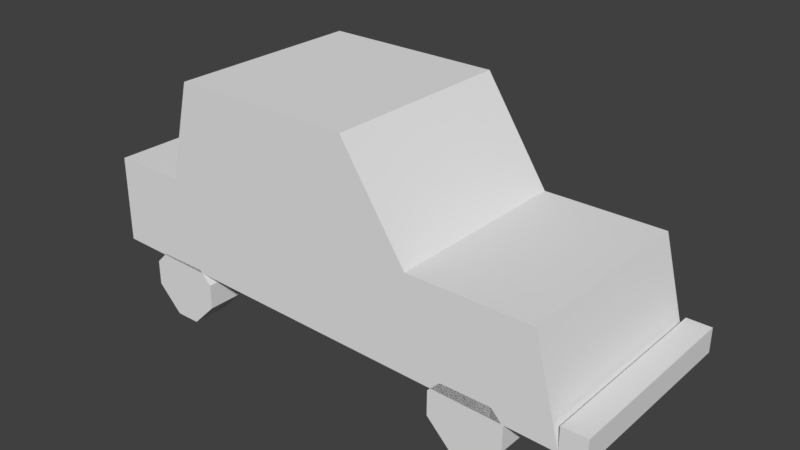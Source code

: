# Source: Fortnite_car_1.blend  (saved by Blender 2.79.0; exported with 4.5.12 LTS)
import bpy
from mathutils import Matrix  # noqa: F401  (used for matrix-valued properties, if any)

bpy.ops.wm.read_factory_settings(use_empty=True)
scene = bpy.context.scene
scene.name = 'Scene'

# ---- collections
col_collection_1 = bpy.data.collections.new('Collection 1'); scene.collection.children.link(col_collection_1)

# ---- world
world_world = bpy.data.worlds.new('World'); scene.world = world_world
world_world.color = (0.05088, 0.05088, 0.05088)
world_world.use_sun_shadow = False
world_world.sun_shadow_jitter_overblur = 0.0
world_world.cycles.sampling_method = 'MANUAL'

# ---- meshes
me_solid_3_001 = bpy.data.meshes.new('solid_3.001')
me_solid_3_001.from_pydata([(-64.0, -64.0, 64.0), (64.0, -64.0, 64.0), (21.33, -64.0, 128.0), (-64.0, -64.0, 128.0), (64.0, 64.0, 64.0), (-64.0, 64.0, 64.0), (-64.0, 64.0, 128.0), (21.33, 64.0, 128.0), (-64.0, 64.0, 64.0), (-64.0, -64.0, 64.0), (-64.0, -64.0, 128.0), (-64.0, 64.0, 128.0), (64.0, -64.0, 64.0), (64.0, 64.0, 64.0), (21.33, 64.0, 128.0), (21.33, -64.0, 128.0), (-64.0, -64.0, 128.0), (21.33, -64.0, 128.0), (21.33, 64.0, 128.0), (-64.0, 64.0, 128.0), (-64.0, 64.0, 64.0), (64.0, 64.0, 64.0), (64.0, -64.0, 64.0), (-64.0, -64.0, 64.0)], [], [(0, 1, 2, 3), (4, 5, 6, 7), (8, 9, 10, 11), (12, 13, 14, 15), (16, 17, 18, 19), (20, 21, 22, 23)])
me_solid_3_001.use_remesh_preserve_volume = False
me_solid_3_001.use_remesh_preserve_attributes = False
me_solid_3_001.use_mirror_vertex_groups = False
me_solid_3_001.update()
me_solid_16_001 = bpy.data.meshes.new('solid_16.001')
me_solid_16_001.from_pydata([(-96.0, -64.0, -24.0), (-88.0, -64.0, -16.0), (-88.0, -64.0, 0.0), (-96.0, -64.0, 8.0), (-88.0, -40.0, -16.0), (-96.0, -40.0, -24.0), (-96.0, -40.0, 8.0), (-88.0, -40.0, 0.0), (-96.0, -40.0, -24.0), (-96.0, -64.0, -24.0), (-96.0, -64.0, 8.0), (-96.0, -40.0, 8.0), (-88.0, -64.0, -16.0), (-88.0, -40.0, -16.0), (-88.0, -40.0, 0.0), (-88.0, -64.0, 0.0), (-96.0, -64.0, 8.0), (-88.0, -64.0, 0.0), (-88.0, -40.0, 0.0), (-96.0, -40.0, 8.0), (-96.0, -40.0, -24.0), (-88.0, -40.0, -16.0), (-88.0, -64.0, -16.0), (-96.0, -64.0, -24.0)], [], [(0, 1, 2, 3), (4, 5, 6, 7), (8, 9, 10, 11), (12, 13, 14, 15), (16, 17, 18, 19), (20, 21, 22, 23)])
me_solid_16_001.use_remesh_preserve_volume = False
me_solid_16_001.use_remesh_preserve_attributes = False
me_solid_16_001.use_mirror_vertex_groups = False
me_solid_16_001.update()
me_solid_11_001 = bpy.data.meshes.new('solid_11.001')
me_solid_11_001.from_pydata([(96.0, -64.0, -32.0), (112.0, -64.0, -32.0), (120.0, -64.0, -24.0), (88.0, -64.0, -24.0), (112.0, -40.0, -32.0), (96.0, -40.0, -32.0), (88.0, -40.0, -24.0), (120.0, -40.0, -24.0), (96.0, -40.0, -32.0), (96.0, -64.0, -32.0), (88.0, -64.0, -24.0), (88.0, -40.0, -24.0), (112.0, -64.0, -32.0), (112.0, -40.0, -32.0), (120.0, -40.0, -24.0), (120.0, -64.0, -24.0), (88.0, -64.0, -24.0), (120.0, -64.0, -24.0), (120.0, -40.0, -24.0), (88.0, -40.0, -24.0), (96.0, -40.0, -32.0), (112.0, -40.0, -32.0), (112.0, -64.0, -32.0), (96.0, -64.0, -32.0)], [], [(0, 1, 2, 3), (4, 5, 6, 7), (8, 9, 10, 11), (12, 13, 14, 15), (16, 17, 18, 19), (20, 21, 22, 23)])
me_solid_11_001.use_remesh_preserve_volume = False
me_solid_11_001.use_remesh_preserve_attributes = False
me_solid_11_001.use_mirror_vertex_groups = False
me_solid_11_001.update()
me_solid_21_001 = bpy.data.meshes.new('solid_21.001')
me_solid_21_001.from_pydata([(120.0, 40.0, -24.0), (128.0, 40.0, -16.0), (128.0, 40.0, 0.0), (120.0, 40.0, 8.0), (128.0, 64.0, -16.0), (120.0, 64.0, -24.0), (120.0, 64.0, 8.0), (128.0, 64.0, 0.0), (120.0, 64.0, -24.0), (120.0, 40.0, -24.0), (120.0, 40.0, 8.0), (120.0, 64.0, 8.0), (128.0, 40.0, -16.0), (128.0, 64.0, -16.0), (128.0, 64.0, 0.0), (128.0, 40.0, 0.0), (120.0, 40.0, 8.0), (128.0, 40.0, 0.0), (128.0, 64.0, 0.0), (120.0, 64.0, 8.0), (120.0, 64.0, -24.0), (128.0, 64.0, -16.0), (128.0, 40.0, -16.0), (120.0, 40.0, -24.0)], [], [(0, 1, 2, 3), (4, 5, 6, 7), (8, 9, 10, 11), (12, 13, 14, 15), (16, 17, 18, 19), (20, 21, 22, 23)])
me_solid_21_001.use_remesh_preserve_volume = False
me_solid_21_001.use_remesh_preserve_attributes = False
me_solid_21_001.use_mirror_vertex_groups = False
me_solid_21_001.update()
me_solid_20_001 = bpy.data.meshes.new('solid_20.001')
me_solid_20_001.from_pydata([(80.0, 40.0, -16.0), (88.0, 40.0, -24.0), (88.0, 40.0, 8.0), (80.0, 40.0, 0.0), (88.0, 64.0, -24.0), (80.0, 64.0, -16.0), (80.0, 64.0, 0.0), (88.0, 64.0, 8.0), (80.0, 64.0, -16.0), (80.0, 40.0, -16.0), (80.0, 40.0, 0.0), (80.0, 64.0, 0.0), (88.0, 40.0, -24.0), (88.0, 64.0, -24.0), (88.0, 64.0, 8.0), (88.0, 40.0, 8.0), (80.0, 40.0, 0.0), (88.0, 40.0, 8.0), (88.0, 64.0, 8.0), (80.0, 64.0, 0.0), (80.0, 64.0, -16.0), (88.0, 64.0, -24.0), (88.0, 40.0, -24.0), (80.0, 40.0, -16.0)], [], [(0, 1, 2, 3), (4, 5, 6, 7), (8, 9, 10, 11), (12, 13, 14, 15), (16, 17, 18, 19), (20, 21, 22, 23)])
me_solid_20_001.use_remesh_preserve_volume = False
me_solid_20_001.use_remesh_preserve_attributes = False
me_solid_20_001.use_mirror_vertex_groups = False
me_solid_20_001.update()
me_solid_25_001 = bpy.data.meshes.new('solid_25.001')
me_solid_25_001.from_pydata([(-136.0, 40.0, -16.0), (-128.0, 40.0, -24.0), (-128.0, 40.0, 8.0), (-136.0, 40.0, 0.0), (-128.0, 64.0, -24.0), (-136.0, 64.0, -16.0), (-136.0, 64.0, 0.0), (-128.0, 64.0, 8.0), (-136.0, 64.0, -16.0), (-136.0, 40.0, -16.0), (-136.0, 40.0, 0.0), (-136.0, 64.0, 0.0), (-128.0, 40.0, -24.0), (-128.0, 64.0, -24.0), (-128.0, 64.0, 8.0), (-128.0, 40.0, 8.0), (-136.0, 40.0, 0.0), (-128.0, 40.0, 8.0), (-128.0, 64.0, 8.0), (-136.0, 64.0, 0.0), (-136.0, 64.0, -16.0), (-128.0, 64.0, -24.0), (-128.0, 40.0, -24.0), (-136.0, 40.0, -16.0)], [], [(0, 1, 2, 3), (4, 5, 6, 7), (8, 9, 10, 11), (12, 13, 14, 15), (16, 17, 18, 19), (20, 21, 22, 23)])
me_solid_25_001.use_remesh_preserve_volume = False
me_solid_25_001.use_remesh_preserve_attributes = False
me_solid_25_001.use_mirror_vertex_groups = False
me_solid_25_001.update()
me_solid_17_001 = bpy.data.meshes.new('solid_17.001')
me_solid_17_001.from_pydata([(-120.0, -64.0, -32.0), (-104.0, -64.0, -32.0), (-96.0, -64.0, -24.0), (-128.0, -64.0, -24.0), (-104.0, -40.0, -32.0), (-120.0, -40.0, -32.0), (-128.0, -40.0, -24.0), (-96.0, -40.0, -24.0), (-120.0, -40.0, -32.0), (-120.0, -64.0, -32.0), (-128.0, -64.0, -24.0), (-128.0, -40.0, -24.0), (-104.0, -64.0, -32.0), (-104.0, -40.0, -32.0), (-96.0, -40.0, -24.0), (-96.0, -64.0, -24.0), (-128.0, -64.0, -24.0), (-96.0, -64.0, -24.0), (-96.0, -40.0, -24.0), (-128.0, -40.0, -24.0), (-120.0, -40.0, -32.0), (-104.0, -40.0, -32.0), (-104.0, -64.0, -32.0), (-120.0, -64.0, -32.0)], [], [(0, 1, 2, 3), (4, 5, 6, 7), (8, 9, 10, 11), (12, 13, 14, 15), (16, 17, 18, 19), (20, 21, 22, 23)])
me_solid_17_001.use_remesh_preserve_volume = False
me_solid_17_001.use_remesh_preserve_attributes = False
me_solid_17_001.use_mirror_vertex_groups = False
me_solid_17_001.update()
me_solid_24_001 = bpy.data.meshes.new('solid_24.001')
me_solid_24_001.from_pydata([(-128.0, 40.0, -24.0), (-96.0, 40.0, -24.0), (-96.0, 40.0, 8.0), (-128.0, 40.0, 8.0), (-96.0, 64.0, -24.0), (-128.0, 64.0, -24.0), (-128.0, 64.0, 8.0), (-96.0, 64.0, 8.0), (-128.0, 64.0, -24.0), (-128.0, 40.0, -24.0), (-128.0, 40.0, 8.0), (-128.0, 64.0, 8.0), (-96.0, 40.0, -24.0), (-96.0, 64.0, -24.0), (-96.0, 64.0, 8.0), (-96.0, 40.0, 8.0), (-128.0, 40.0, 8.0), (-96.0, 40.0, 8.0), (-96.0, 64.0, 8.0), (-128.0, 64.0, 8.0), (-128.0, 64.0, -24.0), (-96.0, 64.0, -24.0), (-96.0, 40.0, -24.0), (-128.0, 40.0, -24.0)], [], [(0, 1, 2, 3), (4, 5, 6, 7), (8, 9, 10, 11), (12, 13, 14, 15), (16, 17, 18, 19), (20, 21, 22, 23)])
me_solid_24_001.use_remesh_preserve_volume = False
me_solid_24_001.use_remesh_preserve_attributes = False
me_solid_24_001.use_mirror_vertex_groups = False
me_solid_24_001.update()
me_solid_2_001 = bpy.data.meshes.new('solid_2.001')
me_solid_2_001.from_pydata([(-160.0, -64.0, 8.0), (160.0, -64.0, 0.0), (143.2, -64.0, 64.0), (-160.0, -64.0, 64.0), (160.0, 64.0, 0.0), (-160.0, 64.0, 8.0), (-160.0, 64.0, 64.0), (143.2, 64.0, 64.0), (-160.0, 64.0, 8.0), (-160.0, -64.0, 8.0), (-160.0, -64.0, 64.0), (-160.0, 64.0, 64.0), (160.0, -64.0, 0.0), (160.0, 64.0, 0.0), (143.2, 64.0, 64.0), (143.2, -64.0, 64.0), (-160.0, -64.0, 64.0), (143.2, -64.0, 64.0), (143.2, 64.0, 64.0), (-160.0, 64.0, 64.0), (-160.0, 64.0, 8.0), (160.0, 64.0, 0.0), (160.0, -64.0, 0.0), (-160.0, -64.0, 8.0)], [], [(0, 1, 2, 3), (4, 5, 6, 7), (8, 9, 10, 11), (12, 13, 14, 15), (16, 17, 18, 19), (20, 21, 22, 23)])
me_solid_2_001.use_remesh_preserve_volume = False
me_solid_2_001.use_remesh_preserve_attributes = False
me_solid_2_001.use_mirror_vertex_groups = False
me_solid_2_001.update()
me_solid_14_001 = bpy.data.meshes.new('solid_14.001')
me_solid_14_001.from_pydata([(-128.0, -64.0, -24.0), (-96.0, -64.0, -24.0), (-96.0, -64.0, 8.0), (-128.0, -64.0, 8.0), (-96.0, -40.0, -24.0), (-128.0, -40.0, -24.0), (-128.0, -40.0, 8.0), (-96.0, -40.0, 8.0), (-128.0, -40.0, -24.0), (-128.0, -64.0, -24.0), (-128.0, -64.0, 8.0), (-128.0, -40.0, 8.0), (-96.0, -64.0, -24.0), (-96.0, -40.0, -24.0), (-96.0, -40.0, 8.0), (-96.0, -64.0, 8.0), (-128.0, -64.0, 8.0), (-96.0, -64.0, 8.0), (-96.0, -40.0, 8.0), (-128.0, -40.0, 8.0), (-128.0, -40.0, -24.0), (-96.0, -40.0, -24.0), (-96.0, -64.0, -24.0), (-128.0, -64.0, -24.0)], [], [(0, 1, 2, 3), (4, 5, 6, 7), (8, 9, 10, 11), (12, 13, 14, 15), (16, 17, 18, 19), (20, 21, 22, 23)])
me_solid_14_001.use_remesh_preserve_volume = False
me_solid_14_001.use_remesh_preserve_attributes = False
me_solid_14_001.use_mirror_vertex_groups = False
me_solid_14_001.update()
me_solid_15_001 = bpy.data.meshes.new('solid_15.001')
me_solid_15_001.from_pydata([(-136.0, -64.0, -16.0), (-128.0, -64.0, -24.0), (-128.0, -64.0, 8.0), (-136.0, -64.0, 0.0), (-128.0, -40.0, -24.0), (-136.0, -40.0, -16.0), (-136.0, -40.0, 0.0), (-128.0, -40.0, 8.0), (-136.0, -40.0, -16.0), (-136.0, -64.0, -16.0), (-136.0, -64.0, 0.0), (-136.0, -40.0, 0.0), (-128.0, -64.0, -24.0), (-128.0, -40.0, -24.0), (-128.0, -40.0, 8.0), (-128.0, -64.0, 8.0), (-136.0, -64.0, 0.0), (-128.0, -64.0, 8.0), (-128.0, -40.0, 8.0), (-136.0, -40.0, 0.0), (-136.0, -40.0, -16.0), (-128.0, -40.0, -24.0), (-128.0, -64.0, -24.0), (-136.0, -64.0, -16.0)], [], [(0, 1, 2, 3), (4, 5, 6, 7), (8, 9, 10, 11), (12, 13, 14, 15), (16, 17, 18, 19), (20, 21, 22, 23)])
me_solid_15_001.use_remesh_preserve_volume = False
me_solid_15_001.use_remesh_preserve_attributes = False
me_solid_15_001.use_mirror_vertex_groups = False
me_solid_15_001.update()
me_solid_27_001 = bpy.data.meshes.new('solid_27.001')
me_solid_27_001.from_pydata([(-120.0, 40.0, -32.0), (-104.0, 40.0, -32.0), (-96.0, 40.0, -24.0), (-128.0, 40.0, -24.0), (-104.0, 64.0, -32.0), (-120.0, 64.0, -32.0), (-128.0, 64.0, -24.0), (-96.0, 64.0, -24.0), (-120.0, 64.0, -32.0), (-120.0, 40.0, -32.0), (-128.0, 40.0, -24.0), (-128.0, 64.0, -24.0), (-104.0, 40.0, -32.0), (-104.0, 64.0, -32.0), (-96.0, 64.0, -24.0), (-96.0, 40.0, -24.0), (-128.0, 40.0, -24.0), (-96.0, 40.0, -24.0), (-96.0, 64.0, -24.0), (-128.0, 64.0, -24.0), (-120.0, 64.0, -32.0), (-104.0, 64.0, -32.0), (-104.0, 40.0, -32.0), (-120.0, 40.0, -32.0)], [], [(0, 1, 2, 3), (4, 5, 6, 7), (8, 9, 10, 11), (12, 13, 14, 15), (16, 17, 18, 19), (20, 21, 22, 23)])
me_solid_27_001.use_remesh_preserve_volume = False
me_solid_27_001.use_remesh_preserve_attributes = False
me_solid_27_001.use_mirror_vertex_groups = False
me_solid_27_001.update()
me_solid_10_001 = bpy.data.meshes.new('solid_10.001')
me_solid_10_001.from_pydata([(120.0, -64.0, -24.0), (128.0, -64.0, -16.0), (128.0, -64.0, 0.0), (120.0, -64.0, 8.0), (128.0, -40.0, -16.0), (120.0, -40.0, -24.0), (120.0, -40.0, 8.0), (128.0, -40.0, 0.0), (120.0, -40.0, -24.0), (120.0, -64.0, -24.0), (120.0, -64.0, 8.0), (120.0, -40.0, 8.0), (128.0, -64.0, -16.0), (128.0, -40.0, -16.0), (128.0, -40.0, 0.0), (128.0, -64.0, 0.0), (120.0, -64.0, 8.0), (128.0, -64.0, 0.0), (128.0, -40.0, 0.0), (120.0, -40.0, 8.0), (120.0, -40.0, -24.0), (128.0, -40.0, -16.0), (128.0, -64.0, -16.0), (120.0, -64.0, -24.0)], [], [(0, 1, 2, 3), (4, 5, 6, 7), (8, 9, 10, 11), (12, 13, 14, 15), (16, 17, 18, 19), (20, 21, 22, 23)])
me_solid_10_001.use_remesh_preserve_volume = False
me_solid_10_001.use_remesh_preserve_attributes = False
me_solid_10_001.use_mirror_vertex_groups = False
me_solid_10_001.update()
me_solid_26_001 = bpy.data.meshes.new('solid_26.001')
me_solid_26_001.from_pydata([(-96.0, 40.0, -24.0), (-88.0, 40.0, -16.0), (-88.0, 40.0, 0.0), (-96.0, 40.0, 8.0), (-88.0, 64.0, -16.0), (-96.0, 64.0, -24.0), (-96.0, 64.0, 8.0), (-88.0, 64.0, 0.0), (-96.0, 64.0, -24.0), (-96.0, 40.0, -24.0), (-96.0, 40.0, 8.0), (-96.0, 64.0, 8.0), (-88.0, 40.0, -16.0), (-88.0, 64.0, -16.0), (-88.0, 64.0, 0.0), (-88.0, 40.0, 0.0), (-96.0, 40.0, 8.0), (-88.0, 40.0, 0.0), (-88.0, 64.0, 0.0), (-96.0, 64.0, 8.0), (-96.0, 64.0, -24.0), (-88.0, 64.0, -16.0), (-88.0, 40.0, -16.0), (-96.0, 40.0, -24.0)], [], [(0, 1, 2, 3), (4, 5, 6, 7), (8, 9, 10, 11), (12, 13, 14, 15), (16, 17, 18, 19), (20, 21, 22, 23)])
me_solid_26_001.use_remesh_preserve_volume = False
me_solid_26_001.use_remesh_preserve_attributes = False
me_solid_26_001.use_mirror_vertex_groups = False
me_solid_26_001.update()
me_solid_6_001 = bpy.data.meshes.new('solid_6.001')
me_solid_6_001.from_pydata([(88.0, -64.0, -24.0), (120.0, -64.0, -24.0), (120.0, -64.0, 8.0), (88.0, -64.0, 8.0), (120.0, -40.0, -24.0), (88.0, -40.0, -24.0), (88.0, -40.0, 8.0), (120.0, -40.0, 8.0), (88.0, -40.0, -24.0), (88.0, -64.0, -24.0), (88.0, -64.0, 8.0), (88.0, -40.0, 8.0), (120.0, -64.0, -24.0), (120.0, -40.0, -24.0), (120.0, -40.0, 8.0), (120.0, -64.0, 8.0), (88.0, -64.0, 8.0), (120.0, -64.0, 8.0), (120.0, -40.0, 8.0), (88.0, -40.0, 8.0), (88.0, -40.0, -24.0), (120.0, -40.0, -24.0), (120.0, -64.0, -24.0), (88.0, -64.0, -24.0)], [], [(0, 1, 2, 3), (4, 5, 6, 7), (8, 9, 10, 11), (12, 13, 14, 15), (16, 17, 18, 19), (20, 21, 22, 23)])
me_solid_6_001.use_remesh_preserve_volume = False
me_solid_6_001.use_remesh_preserve_attributes = False
me_solid_6_001.use_mirror_vertex_groups = False
me_solid_6_001.update()
me_solid_22_001 = bpy.data.meshes.new('solid_22.001')
me_solid_22_001.from_pydata([(96.0, 40.0, -32.0), (112.0, 40.0, -32.0), (120.0, 40.0, -24.0), (88.0, 40.0, -24.0), (112.0, 64.0, -32.0), (96.0, 64.0, -32.0), (88.0, 64.0, -24.0), (120.0, 64.0, -24.0), (96.0, 64.0, -32.0), (96.0, 40.0, -32.0), (88.0, 40.0, -24.0), (88.0, 64.0, -24.0), (112.0, 40.0, -32.0), (112.0, 64.0, -32.0), (120.0, 64.0, -24.0), (120.0, 40.0, -24.0), (88.0, 40.0, -24.0), (120.0, 40.0, -24.0), (120.0, 64.0, -24.0), (88.0, 64.0, -24.0), (96.0, 64.0, -32.0), (112.0, 64.0, -32.0), (112.0, 40.0, -32.0), (96.0, 40.0, -32.0)], [], [(0, 1, 2, 3), (4, 5, 6, 7), (8, 9, 10, 11), (12, 13, 14, 15), (16, 17, 18, 19), (20, 21, 22, 23)])
me_solid_22_001.use_remesh_preserve_volume = False
me_solid_22_001.use_remesh_preserve_attributes = False
me_solid_22_001.use_mirror_vertex_groups = False
me_solid_22_001.update()
me_solid_8_001 = bpy.data.meshes.new('solid_8.001')
me_solid_8_001.from_pydata([(80.0, -64.0, -16.0), (88.0, -64.0, -24.0), (88.0, -64.0, 8.0), (80.0, -64.0, 0.0), (88.0, -40.0, -24.0), (80.0, -40.0, -16.0), (80.0, -40.0, 0.0), (88.0, -40.0, 8.0), (80.0, -40.0, -16.0), (80.0, -64.0, -16.0), (80.0, -64.0, 0.0), (80.0, -40.0, 0.0), (88.0, -64.0, -24.0), (88.0, -40.0, -24.0), (88.0, -40.0, 8.0), (88.0, -64.0, 8.0), (80.0, -64.0, 0.0), (88.0, -64.0, 8.0), (88.0, -40.0, 8.0), (80.0, -40.0, 0.0), (80.0, -40.0, -16.0), (88.0, -40.0, -24.0), (88.0, -64.0, -24.0), (80.0, -64.0, -16.0)], [], [(0, 1, 2, 3), (4, 5, 6, 7), (8, 9, 10, 11), (12, 13, 14, 15), (16, 17, 18, 19), (20, 21, 22, 23)])
me_solid_8_001.use_remesh_preserve_volume = False
me_solid_8_001.use_remesh_preserve_attributes = False
me_solid_8_001.use_mirror_vertex_groups = False
me_solid_8_001.update()
me_solid_19_001 = bpy.data.meshes.new('solid_19.001')
me_solid_19_001.from_pydata([(88.0, 40.0, -24.0), (120.0, 40.0, -24.0), (120.0, 40.0, 8.0), (88.0, 40.0, 8.0), (120.0, 64.0, -24.0), (88.0, 64.0, -24.0), (88.0, 64.0, 8.0), (120.0, 64.0, 8.0), (88.0, 64.0, -24.0), (88.0, 40.0, -24.0), (88.0, 40.0, 8.0), (88.0, 64.0, 8.0), (120.0, 40.0, -24.0), (120.0, 64.0, -24.0), (120.0, 64.0, 8.0), (120.0, 40.0, 8.0), (88.0, 40.0, 8.0), (120.0, 40.0, 8.0), (120.0, 64.0, 8.0), (88.0, 64.0, 8.0), (88.0, 64.0, -24.0), (120.0, 64.0, -24.0), (120.0, 40.0, -24.0), (88.0, 40.0, -24.0)], [], [(0, 1, 2, 3), (4, 5, 6, 7), (8, 9, 10, 11), (12, 13, 14, 15), (16, 17, 18, 19), (20, 21, 22, 23)])
me_solid_19_001.use_remesh_preserve_volume = False
me_solid_19_001.use_remesh_preserve_attributes = False
me_solid_19_001.use_mirror_vertex_groups = False
me_solid_19_001.update()
me_solid_4_001 = bpy.data.meshes.new('solid_4.001')
me_solid_4_001.from_pydata([(-112.0, -64.0, 64.0), (-64.0, -64.0, 64.0), (-64.0, -64.0, 128.0), (-96.0, -64.0, 128.0), (-64.0, 64.0, 64.0), (-112.0, 64.0, 64.0), (-96.0, 64.0, 128.0), (-64.0, 64.0, 128.0), (-112.0, 64.0, 64.0), (-112.0, -64.0, 64.0), (-96.0, -64.0, 128.0), (-96.0, 64.0, 128.0), (-64.0, -64.0, 64.0), (-64.0, 64.0, 64.0), (-64.0, 64.0, 128.0), (-64.0, -64.0, 128.0), (-96.0, -64.0, 128.0), (-64.0, -64.0, 128.0), (-64.0, 64.0, 128.0), (-96.0, 64.0, 128.0), (-112.0, 64.0, 64.0), (-64.0, 64.0, 64.0), (-64.0, -64.0, 64.0), (-112.0, -64.0, 64.0)], [], [(0, 1, 2, 3), (4, 5, 6, 7), (8, 9, 10, 11), (12, 13, 14, 15), (16, 17, 18, 19), (20, 21, 22, 23)])
me_solid_4_001.use_remesh_preserve_volume = False
me_solid_4_001.use_remesh_preserve_attributes = False
me_solid_4_001.use_mirror_vertex_groups = False
me_solid_4_001.update()
me_solid_5_001 = bpy.data.meshes.new('solid_5.001')
me_solid_5_001.from_pydata([(160.0, -64.0, 0.0), (176.0, -64.0, 0.0), (176.0, -64.0, 16.0), (160.0, -64.0, 16.0), (176.0, 64.0, 0.0), (160.0, 64.0, 0.0), (160.0, 64.0, 16.0), (176.0, 64.0, 16.0), (160.0, 64.0, 0.0), (160.0, -64.0, 0.0), (160.0, -64.0, 16.0), (160.0, 64.0, 16.0), (176.0, -64.0, 0.0), (176.0, 64.0, 0.0), (176.0, 64.0, 16.0), (176.0, -64.0, 16.0), (160.0, -64.0, 16.0), (176.0, -64.0, 16.0), (176.0, 64.0, 16.0), (160.0, 64.0, 16.0), (160.0, 64.0, 0.0), (176.0, 64.0, 0.0), (176.0, -64.0, 0.0), (160.0, -64.0, 0.0)], [], [(0, 1, 2, 3), (4, 5, 6, 7), (8, 9, 10, 11), (12, 13, 14, 15), (16, 17, 18, 19), (20, 21, 22, 23)])
me_solid_5_001.use_remesh_preserve_volume = False
me_solid_5_001.use_remesh_preserve_attributes = False
me_solid_5_001.use_mirror_vertex_groups = False
me_solid_5_001.update()

# ---- objects
ob_solid_3_001 = bpy.data.objects.new('solid_3.001', me_solid_3_001)
ob_solid_16_001 = bpy.data.objects.new('solid_16.001', me_solid_16_001)
ob_solid_11_001 = bpy.data.objects.new('solid_11.001', me_solid_11_001)
ob_solid_21_001 = bpy.data.objects.new('solid_21.001', me_solid_21_001)
ob_solid_20_001 = bpy.data.objects.new('solid_20.001', me_solid_20_001)
ob_solid_25_001 = bpy.data.objects.new('solid_25.001', me_solid_25_001)
ob_solid_17_001 = bpy.data.objects.new('solid_17.001', me_solid_17_001)
ob_solid_24_001 = bpy.data.objects.new('solid_24.001', me_solid_24_001)
ob_solid_2_001 = bpy.data.objects.new('solid_2.001', me_solid_2_001)
ob_solid_14_001 = bpy.data.objects.new('solid_14.001', me_solid_14_001)
ob_solid_15_001 = bpy.data.objects.new('solid_15.001', me_solid_15_001)
ob_solid_27_001 = bpy.data.objects.new('solid_27.001', me_solid_27_001)
ob_solid_10_001 = bpy.data.objects.new('solid_10.001', me_solid_10_001)
ob_solid_26_001 = bpy.data.objects.new('solid_26.001', me_solid_26_001)
ob_solid_6_001 = bpy.data.objects.new('solid_6.001', me_solid_6_001)
ob_solid_22_001 = bpy.data.objects.new('solid_22.001', me_solid_22_001)
ob_solid_8_001 = bpy.data.objects.new('solid_8.001', me_solid_8_001)
ob_solid_19_001 = bpy.data.objects.new('solid_19.001', me_solid_19_001)
ob_solid_4_001 = bpy.data.objects.new('solid_4.001', me_solid_4_001)
ob_solid_5_001 = bpy.data.objects.new('solid_5.001', me_solid_5_001)

# ---- transforms, parenting, visibility, modifiers, constraints
ob_solid_3_001.location = (0.0, 0.0, -0.25)
ob_solid_3_001.rotation_euler = (-0.008726, -0.0, 0.0)
ob_solid_3_001.scale = (0.007812, 0.007812, 0.007812)
ob_solid_3_001.lineart.crease_threshold = 0.0
ob_solid_16_001.location = (0.0, 0.0, -0.25)
ob_solid_16_001.rotation_euler = (-0.008726, -0.0, 0.0)
ob_solid_16_001.scale = (0.007812, 0.007812, 0.007812)
ob_solid_16_001.lineart.crease_threshold = 0.0
ob_solid_11_001.location = (0.0, 0.0, -0.25)
ob_solid_11_001.rotation_euler = (-0.008726, -0.0, 0.0)
ob_solid_11_001.scale = (0.007812, 0.007812, 0.007812)
ob_solid_11_001.lineart.crease_threshold = 0.0
ob_solid_21_001.location = (0.0, 0.0, -0.25)
ob_solid_21_001.rotation_euler = (-0.008726, -0.0, 0.0)
ob_solid_21_001.scale = (0.007812, 0.007812, 0.007812)
ob_solid_21_001.lineart.crease_threshold = 0.0
ob_solid_20_001.location = (0.0, 0.0, -0.25)
ob_solid_20_001.rotation_euler = (-0.008726, -0.0, 0.0)
ob_solid_20_001.scale = (0.007812, 0.007812, 0.007812)
ob_solid_20_001.lineart.crease_threshold = 0.0
ob_solid_25_001.location = (0.0, 0.0, -0.25)
ob_solid_25_001.rotation_euler = (-0.008726, -0.0, 0.0)
ob_solid_25_001.scale = (0.007812, 0.007812, 0.007812)
ob_solid_25_001.lineart.crease_threshold = 0.0
ob_solid_17_001.location = (0.0, 0.0, -0.25)
ob_solid_17_001.rotation_euler = (-0.008726, -0.0, 0.0)
ob_solid_17_001.scale = (0.007812, 0.007812, 0.007812)
ob_solid_17_001.lineart.crease_threshold = 0.0
ob_solid_24_001.location = (0.0, 0.0, -0.25)
ob_solid_24_001.rotation_euler = (-0.008726, -0.0, 0.0)
ob_solid_24_001.scale = (0.007812, 0.007812, 0.007812)
ob_solid_24_001.lineart.crease_threshold = 0.0
ob_solid_2_001.location = (0.0, 0.0, -0.25)
ob_solid_2_001.rotation_euler = (-0.008726, -0.0, 0.0)
ob_solid_2_001.scale = (0.007812, 0.007812, 0.007812)
ob_solid_2_001.lineart.crease_threshold = 0.0
ob_solid_14_001.location = (0.0, 0.0, -0.25)
ob_solid_14_001.rotation_euler = (-0.008726, -0.0, 0.0)
ob_solid_14_001.scale = (0.007812, 0.007812, 0.007812)
ob_solid_14_001.lineart.crease_threshold = 0.0
ob_solid_15_001.location = (0.0, 0.0, -0.25)
ob_solid_15_001.rotation_euler = (-0.008726, -0.0, 0.0)
ob_solid_15_001.scale = (0.007812, 0.007812, 0.007812)
ob_solid_15_001.lineart.crease_threshold = 0.0
ob_solid_27_001.location = (0.0, 0.0, -0.25)
ob_solid_27_001.rotation_euler = (-0.008726, -0.0, 0.0)
ob_solid_27_001.scale = (0.007812, 0.007812, 0.007812)
ob_solid_27_001.lineart.crease_threshold = 0.0
ob_solid_10_001.location = (0.0, 0.0, -0.25)
ob_solid_10_001.rotation_euler = (-0.008726, -0.0, 0.0)
ob_solid_10_001.scale = (0.007812, 0.007812, 0.007812)
ob_solid_10_001.lineart.crease_threshold = 0.0
ob_solid_26_001.location = (0.0, 0.0, -0.25)
ob_solid_26_001.rotation_euler = (-0.008726, -0.0, 0.0)
ob_solid_26_001.scale = (0.007812, 0.007812, 0.007812)
ob_solid_26_001.lineart.crease_threshold = 0.0
ob_solid_6_001.location = (0.0, 0.0, -0.25)
ob_solid_6_001.rotation_euler = (-0.008726, -0.0, 0.0)
ob_solid_6_001.scale = (0.007812, 0.007812, 0.007812)
ob_solid_6_001.lineart.crease_threshold = 0.0
ob_solid_22_001.location = (0.0, 0.0, -0.25)
ob_solid_22_001.rotation_euler = (-0.008726, -0.0, 0.0)
ob_solid_22_001.scale = (0.007812, 0.007812, 0.007812)
ob_solid_22_001.lineart.crease_threshold = 0.0
ob_solid_8_001.location = (0.0, 0.0, -0.25)
ob_solid_8_001.rotation_euler = (-0.008726, -0.0, 0.0)
ob_solid_8_001.scale = (0.007812, 0.007812, 0.007812)
ob_solid_8_001.lineart.crease_threshold = 0.0
ob_solid_19_001.location = (0.0, 0.0, -0.25)
ob_solid_19_001.rotation_euler = (-0.008726, -0.0, 0.0)
ob_solid_19_001.scale = (0.007812, 0.007812, 0.007812)
ob_solid_19_001.lineart.crease_threshold = 0.0
ob_solid_4_001.location = (0.0, 0.0, -0.25)
ob_solid_4_001.rotation_euler = (-0.008726, -0.0, 0.0)
ob_solid_4_001.scale = (0.007812, 0.007812, 0.007812)
ob_solid_4_001.lineart.crease_threshold = 0.0
ob_solid_5_001.location = (0.0, 0.0, -0.25)
ob_solid_5_001.rotation_euler = (-0.008726, -0.0, 0.0)
ob_solid_5_001.scale = (0.007812, 0.007812, 0.007812)
ob_solid_5_001.lineart.crease_threshold = 0.0

# ---- collection membership
col_collection_1.objects.link(ob_solid_3_001)
col_collection_1.objects.link(ob_solid_16_001)
col_collection_1.objects.link(ob_solid_11_001)
col_collection_1.objects.link(ob_solid_21_001)
col_collection_1.objects.link(ob_solid_20_001)
col_collection_1.objects.link(ob_solid_25_001)
col_collection_1.objects.link(ob_solid_17_001)
col_collection_1.objects.link(ob_solid_24_001)
col_collection_1.objects.link(ob_solid_2_001)
col_collection_1.objects.link(ob_solid_14_001)
col_collection_1.objects.link(ob_solid_15_001)
col_collection_1.objects.link(ob_solid_27_001)
col_collection_1.objects.link(ob_solid_10_001)
col_collection_1.objects.link(ob_solid_26_001)
col_collection_1.objects.link(ob_solid_6_001)
col_collection_1.objects.link(ob_solid_22_001)
col_collection_1.objects.link(ob_solid_8_001)
col_collection_1.objects.link(ob_solid_19_001)
col_collection_1.objects.link(ob_solid_4_001)
col_collection_1.objects.link(ob_solid_5_001)

# ---- scene / render settings (as saved in the file)
scene.frame_start = 1; scene.frame_end = 250; scene.frame_set(1)
scene.render.engine = 'BLENDER_EEVEE_NEXT'
scene.render.resolution_percentage = 50
scene.render.dither_intensity = 0.0
scene.cycles.use_denoising = False
scene.cycles.samples = 128
scene.cycles.sampling_pattern = 'TABULATED_SOBOL'
scene.cycles.use_adaptive_sampling = False
scene.cycles.use_light_tree = False
scene.cycles.blur_glossy = 0.0
scene.cycles.sample_clamp_indirect = 0.0
scene.view_settings.view_transform = 'Standard'
bpy.context.view_layer.update()

# ---- added for rendering (the .blend has no active camera and no usable light): camera, sun
cam_auto = bpy.data.cameras.new('AutoCamera')
cam_auto.lens = 50.0
cam_auto.sensor_width = 36.0
cam_auto.clip_end = 1000.0
ob_auto_camera = bpy.data.objects.new('AutoCamera', cam_auto)
scene.collection.objects.link(ob_auto_camera)
ob_auto_camera.location = (2.91375, -3.41822, 2.40598)
ob_auto_camera.rotation_euler = (1.09748, -7.21219e-08, 0.694738)
scene.camera = ob_auto_camera
light_auto_sun = bpy.data.lights.new('AutoSun', 'SUN')
light_auto_sun.energy = 3.0
light_auto_sun.angle = 0.0523599
ob_auto_sun = bpy.data.objects.new('AutoSun', light_auto_sun)
scene.collection.objects.link(ob_auto_sun)
ob_auto_sun.rotation_euler = (0.872665, 0.174533, 0.523599)
bpy.context.view_layer.update()

